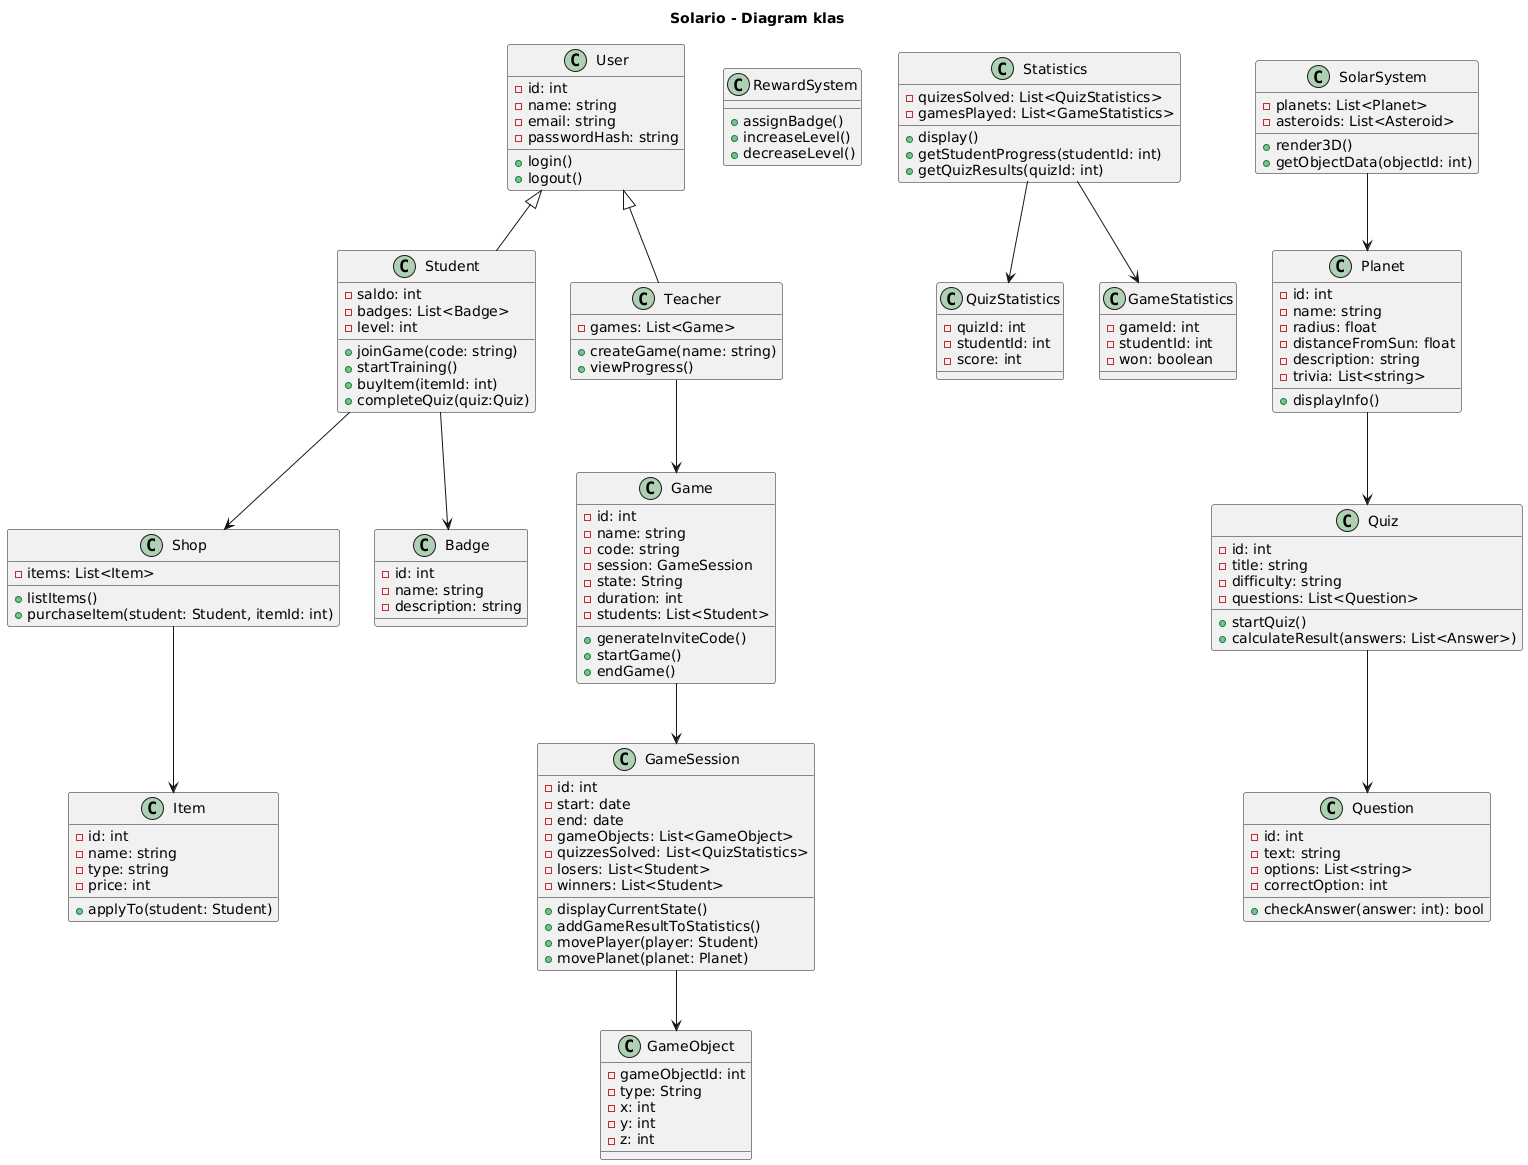

The diagram above was rendered by PlantUML. Its source (embedded in the PNG):
@startuml
title Solario - Diagram klas

' === KLASY UŻYTKOWNIKÓW ===
class User {
  - id: int
  - name: string
  - email: string
  - passwordHash: string
  + login()
  + logout()
}

class Student {
  - saldo: int
  - badges: List<Badge>
  - level: int
  + joinGame(code: string)
  + startTraining()
  + buyItem(itemId: int)
  + completeQuiz(quiz:Quiz)
}

class Teacher {
  - games: List<Game>
  + createGame(name: string)
  + viewProgress()
}

User <|-- Student
User <|-- Teacher

' === MODUŁ NAUCZYCIELA ===
class Game {
  - id: int
  - name: string
  - code: string
  - session: GameSession
  - state: String
  - duration: int
  - students: List<Student>

  + generateInviteCode()
  + startGame()
  + endGame()
}

class GameSession {
  - id: int
  - start: date
  - end: date
  - gameObjects: List<GameObject>
  - quizzesSolved: List<QuizStatistics>
  - losers: List<Student>
  - winners: List<Student>
  + displayCurrentState()
  + addGameResultToStatistics()
  + movePlayer(player: Student)
  + movePlanet(planet: Planet)
}

Class GameObject {
  - gameObjectId: int
  - type: String
  - x: int
  - y: int
  - z: int
}

class RewardSystem {
  + assignBadge()
  + increaseLevel()
  + decreaseLevel()
}

Teacher --> Game
Game --> GameSession 
GameSession --> GameObject


' === STATYSTYKI I ANALITYKA ===

class Statistics {
  - quizesSolved: List<QuizStatistics>
  - gamesPlayed: List<GameStatistics>
  + display()
  + getStudentProgress(studentId: int)
  + getQuizResults(quizId: int)
}

class QuizStatistics {
  - quizId: int
  - studentId: int
  - score: int
}

class GameStatistics {
  - gameId: int
  - studentId: int
  - won: boolean
}

Statistics --> QuizStatistics
Statistics --> GameStatistics

' === SOLAR SYSTEM ===

class SolarSystem {
  - planets: List<Planet>
  - asteroids: List<Asteroid>
  + render3D()
  + getObjectData(objectId: int)
}

class Planet {
  - id: int
  - name: string
  - radius: float
  - distanceFromSun: float
  - description: string
  - trivia: List<string>
  + displayInfo()
}

class Quiz {
  - id: int
  - title: string
  - difficulty: string
  - questions: List<Question>
  + startQuiz()
  + calculateResult(answers: List<Answer>)
}

class Question {
  - id: int
  - text: string
  - options: List<string>
  - correctOption: int
  + checkAnswer(answer: int): bool
}

SolarSystem --> Planet
Planet --> Quiz
Quiz --> Question

' === SYSTEM EKONOMII ===
class Shop {
  - items: List<Item>
  + listItems()
  + purchaseItem(student: Student, itemId: int)
}

class Item {
  - id: int
  - name: string
  - type: string
  - price: int
  + applyTo(student: Student)
}

class Badge {
  - id: int
  - name: string
  - description: string
}

Student --> Shop
Shop --> Item
Student --> Badge
@enduml